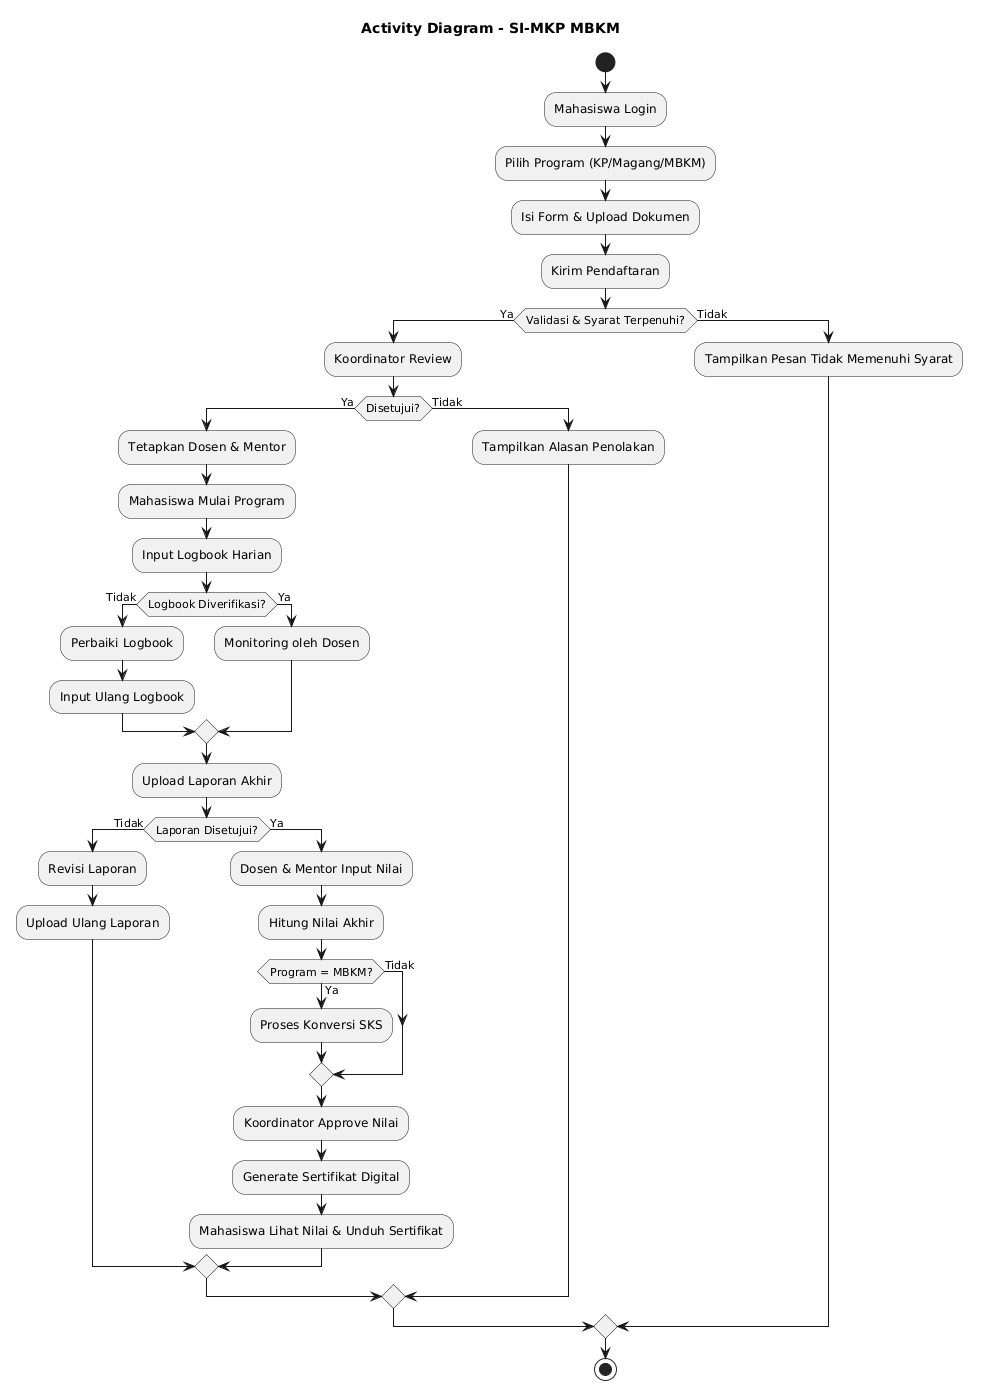

The diagram above was rendered by PlantUML. Its source (embedded in the PNG):
@startuml
title Activity Diagram - SI-MKP MBKM 
start
:Mahasiswa Login;

:Pilih Program (KP/Magang/MBKM);
:Isi Form & Upload Dokumen;
:Kirim Pendaftaran;

if (Validasi & Syarat Terpenuhi?) then (Ya)
  :Koordinator Review;
  if (Disetujui?) then (Ya)
    :Tetapkan Dosen & Mentor;
    :Mahasiswa Mulai Program;
    
    :Input Logbook Harian;
    if (Logbook Diverifikasi?) then (Tidak)
      :Perbaiki Logbook;
      :Input Ulang Logbook;
    else (Ya)
      :Monitoring oleh Dosen;
    endif
    
    :Upload Laporan Akhir;
    if (Laporan Disetujui?) then (Tidak)
      :Revisi Laporan;
      :Upload Ulang Laporan;
    else (Ya)
      :Dosen & Mentor Input Nilai;
      :Hitung Nilai Akhir;
      
      if (Program = MBKM?) then (Ya)
        :Proses Konversi SKS;
      else (Tidak)
      endif
      
      :Koordinator Approve Nilai;
      :Generate Sertifikat Digital;
      :Mahasiswa Lihat Nilai & Unduh Sertifikat;
    endif
    
  else (Tidak)
    :Tampilkan Alasan Penolakan;
  endif
  
else (Tidak)
  :Tampilkan Pesan Tidak Memenuhi Syarat;
endif

stop
@enduml